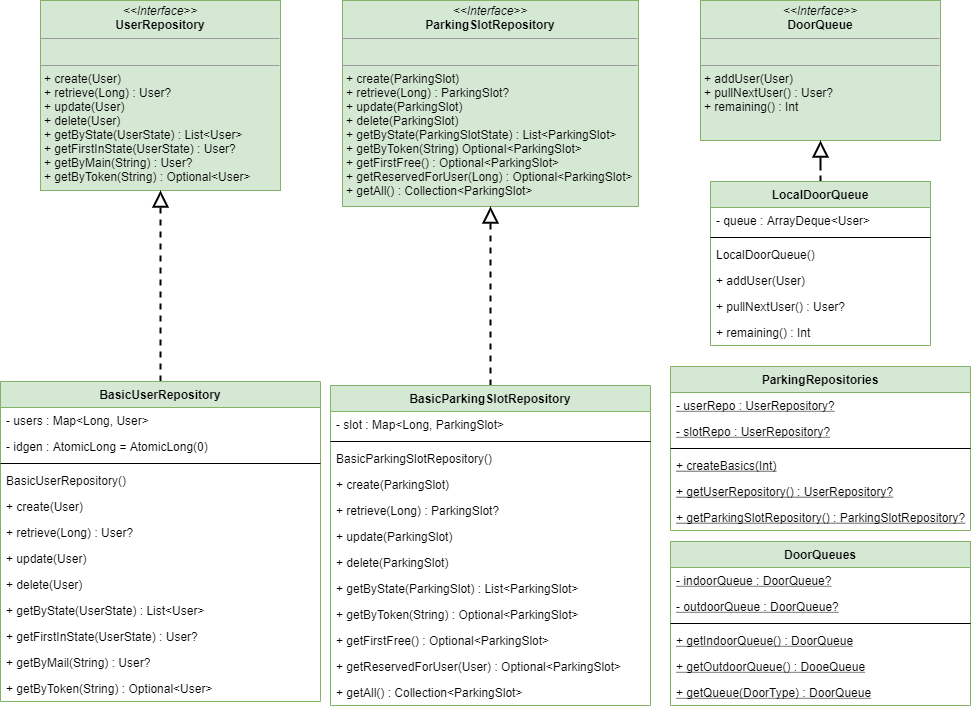

The diagram above was exported from draw.io. Its source (the exported page's mxGraphModel, read from the mxfile embedded in the PNG):
<mxGraphModel dx="1420" dy="823" grid="1" gridSize="10" guides="1" tooltips="1" connect="1" arrows="1" fold="1" page="1" pageScale="1" pageWidth="827" pageHeight="1169" math="0" shadow="0">
  <root>
    <mxCell id="WIyWlLk6GJQsqaUBKTNV-0" />
    <mxCell id="WIyWlLk6GJQsqaUBKTNV-1" parent="WIyWlLk6GJQsqaUBKTNV-0" />
    <mxCell id="WdBNf7GE54ews-mvCQ10-18" value="&lt;p style=&quot;margin: 0px ; margin-top: 4px ; text-align: center&quot;&gt;&lt;i&gt;&amp;lt;&amp;lt;Interface&amp;gt;&amp;gt;&lt;/i&gt;&lt;br&gt;&lt;b&gt;DoorQueue&lt;/b&gt;&lt;/p&gt;&lt;hr size=&quot;1&quot;&gt;&lt;p style=&quot;margin: 0px ; margin-left: 4px&quot;&gt;&lt;br&gt;&lt;/p&gt;&lt;hr size=&quot;1&quot;&gt;&lt;p style=&quot;margin: 0px ; margin-left: 4px&quot;&gt;+ addUser(User)&lt;/p&gt;&lt;p style=&quot;margin: 0px ; margin-left: 4px&quot;&gt;+ pullNextUser() : User?&lt;/p&gt;&lt;p style=&quot;margin: 0px ; margin-left: 4px&quot;&gt;+ remaining() : Int&lt;/p&gt;" style="verticalAlign=top;align=left;overflow=fill;fontSize=12;fontFamily=Helvetica;html=1;fillColor=#d5e8d4;strokeColor=#82b366;" parent="WIyWlLk6GJQsqaUBKTNV-1" vertex="1">
      <mxGeometry x="760" y="44" width="240" height="140" as="geometry" />
    </mxCell>
    <mxCell id="Ab241dFS9hTRSGXdrzEv-0" value="&lt;p style=&quot;margin: 0px ; margin-top: 4px ; text-align: center&quot;&gt;&lt;i&gt;&amp;lt;&amp;lt;Interface&amp;gt;&amp;gt;&lt;/i&gt;&lt;br&gt;&lt;b&gt;UserRepository&lt;/b&gt;&lt;/p&gt;&lt;hr size=&quot;1&quot;&gt;&lt;p style=&quot;margin: 0px ; margin-left: 4px&quot;&gt;&lt;br&gt;&lt;/p&gt;&lt;hr size=&quot;1&quot;&gt;&lt;p style=&quot;margin: 0px ; margin-left: 4px&quot;&gt;+ create(User)&lt;/p&gt;&lt;p style=&quot;margin: 0px ; margin-left: 4px&quot;&gt;+ retrieve(Long) : User?&lt;/p&gt;&lt;p style=&quot;margin: 0px ; margin-left: 4px&quot;&gt;+ update(User)&lt;/p&gt;&lt;p style=&quot;margin: 0px ; margin-left: 4px&quot;&gt;+ delete(User)&lt;/p&gt;&lt;p style=&quot;margin: 0px ; margin-left: 4px&quot;&gt;+ getByState(UserState) : List&amp;lt;User&amp;gt;&lt;/p&gt;&lt;p style=&quot;margin: 0px ; margin-left: 4px&quot;&gt;+ getFirstInState(UserState) : User?&lt;/p&gt;&lt;p style=&quot;margin: 0px ; margin-left: 4px&quot;&gt;+ getByMain(String) : User?&lt;/p&gt;&lt;p style=&quot;margin: 0px ; margin-left: 4px&quot;&gt;+ getByToken(String) : Optional&amp;lt;User&amp;gt;&lt;/p&gt;" style="verticalAlign=top;align=left;overflow=fill;fontSize=12;fontFamily=Helvetica;html=1;fillColor=#d5e8d4;strokeColor=#82b366;" vertex="1" parent="WIyWlLk6GJQsqaUBKTNV-1">
      <mxGeometry x="100" y="44" width="240" height="190" as="geometry" />
    </mxCell>
    <mxCell id="Ab241dFS9hTRSGXdrzEv-1" value="&lt;p style=&quot;margin: 0px ; margin-top: 4px ; text-align: center&quot;&gt;&lt;i&gt;&amp;lt;&amp;lt;Interface&amp;gt;&amp;gt;&lt;/i&gt;&lt;br&gt;&lt;b&gt;ParkingSlotRepository&lt;/b&gt;&lt;/p&gt;&lt;hr size=&quot;1&quot;&gt;&lt;p style=&quot;margin: 0px ; margin-left: 4px&quot;&gt;&lt;br&gt;&lt;/p&gt;&lt;hr size=&quot;1&quot;&gt;&lt;p style=&quot;margin: 0px ; margin-left: 4px&quot;&gt;+ create(ParkingSlot)&lt;/p&gt;&lt;p style=&quot;margin: 0px ; margin-left: 4px&quot;&gt;+ retrieve(Long) : ParkingSlot?&lt;/p&gt;&lt;p style=&quot;margin: 0px ; margin-left: 4px&quot;&gt;+ update(ParkingSlot)&lt;/p&gt;&lt;p style=&quot;margin: 0px ; margin-left: 4px&quot;&gt;+ delete(ParkingSlot)&lt;/p&gt;&lt;p style=&quot;margin: 0px ; margin-left: 4px&quot;&gt;+ getByState(ParkingSlotState) : List&amp;lt;ParkingSlot&amp;gt;&lt;/p&gt;&lt;p style=&quot;margin: 0px ; margin-left: 4px&quot;&gt;+ getByToken(String) Optional&amp;lt;ParkingSlot&amp;gt;&lt;/p&gt;&lt;p style=&quot;margin: 0px ; margin-left: 4px&quot;&gt;+ getFirstFree() : Optional&amp;lt;ParkingSlot&amp;gt;&lt;/p&gt;&lt;p style=&quot;margin: 0px ; margin-left: 4px&quot;&gt;+ getReservedForUser(Long) : Optional&amp;lt;ParkingSlot&amp;gt;&lt;/p&gt;&lt;p style=&quot;margin: 0px ; margin-left: 4px&quot;&gt;+ getAll() : Collection&amp;lt;ParkingSlot&amp;gt;&lt;/p&gt;" style="verticalAlign=top;align=left;overflow=fill;fontSize=12;fontFamily=Helvetica;html=1;fillColor=#d5e8d4;strokeColor=#82b366;" vertex="1" parent="WIyWlLk6GJQsqaUBKTNV-1">
      <mxGeometry x="402" y="44" width="296" height="206" as="geometry" />
    </mxCell>
    <mxCell id="Ab241dFS9hTRSGXdrzEv-2" value="ParkingRepositories" style="swimlane;fontStyle=1;align=center;verticalAlign=top;childLayout=stackLayout;horizontal=1;startSize=26;horizontalStack=0;resizeParent=1;resizeParentMax=0;resizeLast=0;collapsible=1;marginBottom=0;fillColor=#d5e8d4;strokeColor=#82b366;" vertex="1" parent="WIyWlLk6GJQsqaUBKTNV-1">
      <mxGeometry x="730" y="410" width="300" height="164" as="geometry" />
    </mxCell>
    <mxCell id="Ab241dFS9hTRSGXdrzEv-3" value="- userRepo : UserRepository?" style="text;strokeColor=none;fillColor=none;align=left;verticalAlign=top;spacingLeft=4;spacingRight=4;overflow=hidden;rotatable=0;points=[[0,0.5],[1,0.5]];portConstraint=eastwest;fontStyle=4" vertex="1" parent="Ab241dFS9hTRSGXdrzEv-2">
      <mxGeometry y="26" width="300" height="26" as="geometry" />
    </mxCell>
    <mxCell id="Ab241dFS9hTRSGXdrzEv-6" value="- slotRepo : UserRepository?" style="text;strokeColor=none;fillColor=none;align=left;verticalAlign=top;spacingLeft=4;spacingRight=4;overflow=hidden;rotatable=0;points=[[0,0.5],[1,0.5]];portConstraint=eastwest;fontStyle=4" vertex="1" parent="Ab241dFS9hTRSGXdrzEv-2">
      <mxGeometry y="52" width="300" height="26" as="geometry" />
    </mxCell>
    <mxCell id="Ab241dFS9hTRSGXdrzEv-4" value="" style="line;strokeWidth=1;fillColor=none;align=left;verticalAlign=middle;spacingTop=-1;spacingLeft=3;spacingRight=3;rotatable=0;labelPosition=right;points=[];portConstraint=eastwest;" vertex="1" parent="Ab241dFS9hTRSGXdrzEv-2">
      <mxGeometry y="78" width="300" height="8" as="geometry" />
    </mxCell>
    <mxCell id="Ab241dFS9hTRSGXdrzEv-5" value="+ createBasics(Int)" style="text;strokeColor=none;fillColor=none;align=left;verticalAlign=top;spacingLeft=4;spacingRight=4;overflow=hidden;rotatable=0;points=[[0,0.5],[1,0.5]];portConstraint=eastwest;fontStyle=4" vertex="1" parent="Ab241dFS9hTRSGXdrzEv-2">
      <mxGeometry y="86" width="300" height="26" as="geometry" />
    </mxCell>
    <mxCell id="Ab241dFS9hTRSGXdrzEv-8" value="+ getUserRepository() : UserRepository?" style="text;strokeColor=none;fillColor=none;align=left;verticalAlign=top;spacingLeft=4;spacingRight=4;overflow=hidden;rotatable=0;points=[[0,0.5],[1,0.5]];portConstraint=eastwest;fontStyle=4" vertex="1" parent="Ab241dFS9hTRSGXdrzEv-2">
      <mxGeometry y="112" width="300" height="26" as="geometry" />
    </mxCell>
    <mxCell id="Ab241dFS9hTRSGXdrzEv-9" value="+ getParkingSlotRepository() : ParkingSlotRepository?" style="text;strokeColor=none;fillColor=none;align=left;verticalAlign=top;spacingLeft=4;spacingRight=4;overflow=hidden;rotatable=0;points=[[0,0.5],[1,0.5]];portConstraint=eastwest;fontStyle=4" vertex="1" parent="Ab241dFS9hTRSGXdrzEv-2">
      <mxGeometry y="138" width="300" height="26" as="geometry" />
    </mxCell>
    <mxCell id="Ab241dFS9hTRSGXdrzEv-44" style="edgeStyle=orthogonalEdgeStyle;rounded=0;orthogonalLoop=1;jettySize=auto;html=1;labelBackgroundColor=none;strokeWidth=2;endArrow=block;endFill=0;dashed=1;endSize=12;" edge="1" parent="WIyWlLk6GJQsqaUBKTNV-1" source="Ab241dFS9hTRSGXdrzEv-10" target="Ab241dFS9hTRSGXdrzEv-0">
      <mxGeometry relative="1" as="geometry" />
    </mxCell>
    <mxCell id="Ab241dFS9hTRSGXdrzEv-10" value="BasicUserRepository" style="swimlane;fontStyle=1;align=center;verticalAlign=top;childLayout=stackLayout;horizontal=1;startSize=26;horizontalStack=0;resizeParent=1;resizeParentMax=0;resizeLast=0;collapsible=1;marginBottom=0;fillColor=#d5e8d4;strokeColor=#82b366;" vertex="1" parent="WIyWlLk6GJQsqaUBKTNV-1">
      <mxGeometry x="60" y="425" width="320" height="320" as="geometry" />
    </mxCell>
    <mxCell id="Ab241dFS9hTRSGXdrzEv-11" value="- users : Map&lt;Long, User&gt;" style="text;strokeColor=none;fillColor=none;align=left;verticalAlign=top;spacingLeft=4;spacingRight=4;overflow=hidden;rotatable=0;points=[[0,0.5],[1,0.5]];portConstraint=eastwest;fontStyle=0" vertex="1" parent="Ab241dFS9hTRSGXdrzEv-10">
      <mxGeometry y="26" width="320" height="26" as="geometry" />
    </mxCell>
    <mxCell id="Ab241dFS9hTRSGXdrzEv-17" value="- idgen : AtomicLong = AtomicLong(0)" style="text;strokeColor=none;fillColor=none;align=left;verticalAlign=top;spacingLeft=4;spacingRight=4;overflow=hidden;rotatable=0;points=[[0,0.5],[1,0.5]];portConstraint=eastwest;fontStyle=0" vertex="1" parent="Ab241dFS9hTRSGXdrzEv-10">
      <mxGeometry y="52" width="320" height="26" as="geometry" />
    </mxCell>
    <mxCell id="Ab241dFS9hTRSGXdrzEv-13" value="" style="line;strokeWidth=1;fillColor=none;align=left;verticalAlign=middle;spacingTop=-1;spacingLeft=3;spacingRight=3;rotatable=0;labelPosition=right;points=[];portConstraint=eastwest;" vertex="1" parent="Ab241dFS9hTRSGXdrzEv-10">
      <mxGeometry y="78" width="320" height="8" as="geometry" />
    </mxCell>
    <mxCell id="Ab241dFS9hTRSGXdrzEv-14" value="BasicUserRepository()" style="text;strokeColor=none;fillColor=none;align=left;verticalAlign=top;spacingLeft=4;spacingRight=4;overflow=hidden;rotatable=0;points=[[0,0.5],[1,0.5]];portConstraint=eastwest;fontStyle=0" vertex="1" parent="Ab241dFS9hTRSGXdrzEv-10">
      <mxGeometry y="86" width="320" height="26" as="geometry" />
    </mxCell>
    <mxCell id="Ab241dFS9hTRSGXdrzEv-15" value="+ create(User)" style="text;strokeColor=none;fillColor=none;align=left;verticalAlign=top;spacingLeft=4;spacingRight=4;overflow=hidden;rotatable=0;points=[[0,0.5],[1,0.5]];portConstraint=eastwest;fontStyle=0" vertex="1" parent="Ab241dFS9hTRSGXdrzEv-10">
      <mxGeometry y="112" width="320" height="26" as="geometry" />
    </mxCell>
    <mxCell id="Ab241dFS9hTRSGXdrzEv-21" value="+ retrieve(Long) : User?" style="text;strokeColor=none;fillColor=none;align=left;verticalAlign=top;spacingLeft=4;spacingRight=4;overflow=hidden;rotatable=0;points=[[0,0.5],[1,0.5]];portConstraint=eastwest;fontStyle=0" vertex="1" parent="Ab241dFS9hTRSGXdrzEv-10">
      <mxGeometry y="138" width="320" height="26" as="geometry" />
    </mxCell>
    <mxCell id="Ab241dFS9hTRSGXdrzEv-19" value="+ update(User)" style="text;strokeColor=none;fillColor=none;align=left;verticalAlign=top;spacingLeft=4;spacingRight=4;overflow=hidden;rotatable=0;points=[[0,0.5],[1,0.5]];portConstraint=eastwest;fontStyle=0" vertex="1" parent="Ab241dFS9hTRSGXdrzEv-10">
      <mxGeometry y="164" width="320" height="26" as="geometry" />
    </mxCell>
    <mxCell id="Ab241dFS9hTRSGXdrzEv-22" value="+ delete(User)" style="text;strokeColor=none;fillColor=none;align=left;verticalAlign=top;spacingLeft=4;spacingRight=4;overflow=hidden;rotatable=0;points=[[0,0.5],[1,0.5]];portConstraint=eastwest;fontStyle=0" vertex="1" parent="Ab241dFS9hTRSGXdrzEv-10">
      <mxGeometry y="190" width="320" height="26" as="geometry" />
    </mxCell>
    <mxCell id="Ab241dFS9hTRSGXdrzEv-20" value="+ getByState(UserState) : List&lt;User&gt;" style="text;strokeColor=none;fillColor=none;align=left;verticalAlign=top;spacingLeft=4;spacingRight=4;overflow=hidden;rotatable=0;points=[[0,0.5],[1,0.5]];portConstraint=eastwest;fontStyle=0" vertex="1" parent="Ab241dFS9hTRSGXdrzEv-10">
      <mxGeometry y="216" width="320" height="26" as="geometry" />
    </mxCell>
    <mxCell id="Ab241dFS9hTRSGXdrzEv-23" value="+ getFirstInState(UserState) : User?" style="text;strokeColor=none;fillColor=none;align=left;verticalAlign=top;spacingLeft=4;spacingRight=4;overflow=hidden;rotatable=0;points=[[0,0.5],[1,0.5]];portConstraint=eastwest;fontStyle=0" vertex="1" parent="Ab241dFS9hTRSGXdrzEv-10">
      <mxGeometry y="242" width="320" height="26" as="geometry" />
    </mxCell>
    <mxCell id="Ab241dFS9hTRSGXdrzEv-25" value="+ getByMail(String) : User?" style="text;strokeColor=none;fillColor=none;align=left;verticalAlign=top;spacingLeft=4;spacingRight=4;overflow=hidden;rotatable=0;points=[[0,0.5],[1,0.5]];portConstraint=eastwest;fontStyle=0" vertex="1" parent="Ab241dFS9hTRSGXdrzEv-10">
      <mxGeometry y="268" width="320" height="26" as="geometry" />
    </mxCell>
    <mxCell id="Ab241dFS9hTRSGXdrzEv-24" value="+ getByToken(String) : Optional&lt;User&gt;" style="text;strokeColor=none;fillColor=none;align=left;verticalAlign=top;spacingLeft=4;spacingRight=4;overflow=hidden;rotatable=0;points=[[0,0.5],[1,0.5]];portConstraint=eastwest;fontStyle=0" vertex="1" parent="Ab241dFS9hTRSGXdrzEv-10">
      <mxGeometry y="294" width="320" height="26" as="geometry" />
    </mxCell>
    <mxCell id="Ab241dFS9hTRSGXdrzEv-45" style="edgeStyle=orthogonalEdgeStyle;rounded=0;orthogonalLoop=1;jettySize=auto;html=1;dashed=1;labelBackgroundColor=none;endArrow=block;endFill=0;endSize=12;strokeWidth=2;" edge="1" parent="WIyWlLk6GJQsqaUBKTNV-1" source="Ab241dFS9hTRSGXdrzEv-26" target="Ab241dFS9hTRSGXdrzEv-1">
      <mxGeometry relative="1" as="geometry" />
    </mxCell>
    <mxCell id="Ab241dFS9hTRSGXdrzEv-26" value="BasicParkingSlotRepository" style="swimlane;fontStyle=1;align=center;verticalAlign=top;childLayout=stackLayout;horizontal=1;startSize=26;horizontalStack=0;resizeParent=1;resizeParentMax=0;resizeLast=0;collapsible=1;marginBottom=0;fillColor=#d5e8d4;strokeColor=#82b366;" vertex="1" parent="WIyWlLk6GJQsqaUBKTNV-1">
      <mxGeometry x="390" y="429" width="320" height="320" as="geometry" />
    </mxCell>
    <mxCell id="Ab241dFS9hTRSGXdrzEv-27" value="- slot : Map&lt;Long, ParkingSlot&gt;" style="text;strokeColor=none;fillColor=none;align=left;verticalAlign=top;spacingLeft=4;spacingRight=4;overflow=hidden;rotatable=0;points=[[0,0.5],[1,0.5]];portConstraint=eastwest;fontStyle=0" vertex="1" parent="Ab241dFS9hTRSGXdrzEv-26">
      <mxGeometry y="26" width="320" height="26" as="geometry" />
    </mxCell>
    <mxCell id="Ab241dFS9hTRSGXdrzEv-29" value="" style="line;strokeWidth=1;fillColor=none;align=left;verticalAlign=middle;spacingTop=-1;spacingLeft=3;spacingRight=3;rotatable=0;labelPosition=right;points=[];portConstraint=eastwest;" vertex="1" parent="Ab241dFS9hTRSGXdrzEv-26">
      <mxGeometry y="52" width="320" height="8" as="geometry" />
    </mxCell>
    <mxCell id="Ab241dFS9hTRSGXdrzEv-30" value="BasicParkingSlotRepository()" style="text;strokeColor=none;fillColor=none;align=left;verticalAlign=top;spacingLeft=4;spacingRight=4;overflow=hidden;rotatable=0;points=[[0,0.5],[1,0.5]];portConstraint=eastwest;fontStyle=0" vertex="1" parent="Ab241dFS9hTRSGXdrzEv-26">
      <mxGeometry y="60" width="320" height="26" as="geometry" />
    </mxCell>
    <mxCell id="Ab241dFS9hTRSGXdrzEv-31" value="+ create(ParkingSlot)" style="text;strokeColor=none;fillColor=none;align=left;verticalAlign=top;spacingLeft=4;spacingRight=4;overflow=hidden;rotatable=0;points=[[0,0.5],[1,0.5]];portConstraint=eastwest;fontStyle=0" vertex="1" parent="Ab241dFS9hTRSGXdrzEv-26">
      <mxGeometry y="86" width="320" height="26" as="geometry" />
    </mxCell>
    <mxCell id="Ab241dFS9hTRSGXdrzEv-32" value="+ retrieve(Long) : ParkingSlot?" style="text;strokeColor=none;fillColor=none;align=left;verticalAlign=top;spacingLeft=4;spacingRight=4;overflow=hidden;rotatable=0;points=[[0,0.5],[1,0.5]];portConstraint=eastwest;fontStyle=0" vertex="1" parent="Ab241dFS9hTRSGXdrzEv-26">
      <mxGeometry y="112" width="320" height="26" as="geometry" />
    </mxCell>
    <mxCell id="Ab241dFS9hTRSGXdrzEv-33" value="+ update(ParkingSlot)" style="text;strokeColor=none;fillColor=none;align=left;verticalAlign=top;spacingLeft=4;spacingRight=4;overflow=hidden;rotatable=0;points=[[0,0.5],[1,0.5]];portConstraint=eastwest;fontStyle=0" vertex="1" parent="Ab241dFS9hTRSGXdrzEv-26">
      <mxGeometry y="138" width="320" height="26" as="geometry" />
    </mxCell>
    <mxCell id="Ab241dFS9hTRSGXdrzEv-34" value="+ delete(ParkingSlot)" style="text;strokeColor=none;fillColor=none;align=left;verticalAlign=top;spacingLeft=4;spacingRight=4;overflow=hidden;rotatable=0;points=[[0,0.5],[1,0.5]];portConstraint=eastwest;fontStyle=0" vertex="1" parent="Ab241dFS9hTRSGXdrzEv-26">
      <mxGeometry y="164" width="320" height="26" as="geometry" />
    </mxCell>
    <mxCell id="Ab241dFS9hTRSGXdrzEv-35" value="+ getByState(ParkingSlot) : List&lt;ParkingSlot&gt;" style="text;strokeColor=none;fillColor=none;align=left;verticalAlign=top;spacingLeft=4;spacingRight=4;overflow=hidden;rotatable=0;points=[[0,0.5],[1,0.5]];portConstraint=eastwest;fontStyle=0" vertex="1" parent="Ab241dFS9hTRSGXdrzEv-26">
      <mxGeometry y="190" width="320" height="26" as="geometry" />
    </mxCell>
    <mxCell id="Ab241dFS9hTRSGXdrzEv-39" value="+ getByToken(String) : Optional&lt;ParkingSlot&gt;" style="text;strokeColor=none;fillColor=none;align=left;verticalAlign=top;spacingLeft=4;spacingRight=4;overflow=hidden;rotatable=0;points=[[0,0.5],[1,0.5]];portConstraint=eastwest;fontStyle=0" vertex="1" parent="Ab241dFS9hTRSGXdrzEv-26">
      <mxGeometry y="216" width="320" height="26" as="geometry" />
    </mxCell>
    <mxCell id="Ab241dFS9hTRSGXdrzEv-40" value="+ getFirstFree() : Optional&lt;ParkingSlot&gt;" style="text;strokeColor=none;fillColor=none;align=left;verticalAlign=top;spacingLeft=4;spacingRight=4;overflow=hidden;rotatable=0;points=[[0,0.5],[1,0.5]];portConstraint=eastwest;fontStyle=0" vertex="1" parent="Ab241dFS9hTRSGXdrzEv-26">
      <mxGeometry y="242" width="320" height="26" as="geometry" />
    </mxCell>
    <mxCell id="Ab241dFS9hTRSGXdrzEv-42" value="+ getReservedForUser(User) : Optional&lt;ParkingSlot&gt;" style="text;strokeColor=none;fillColor=none;align=left;verticalAlign=top;spacingLeft=4;spacingRight=4;overflow=hidden;rotatable=0;points=[[0,0.5],[1,0.5]];portConstraint=eastwest;fontStyle=0" vertex="1" parent="Ab241dFS9hTRSGXdrzEv-26">
      <mxGeometry y="268" width="320" height="26" as="geometry" />
    </mxCell>
    <mxCell id="Ab241dFS9hTRSGXdrzEv-43" value="+ getAll() : Collection&lt;ParkingSlot&gt;" style="text;strokeColor=none;fillColor=none;align=left;verticalAlign=top;spacingLeft=4;spacingRight=4;overflow=hidden;rotatable=0;points=[[0,0.5],[1,0.5]];portConstraint=eastwest;fontStyle=0" vertex="1" parent="Ab241dFS9hTRSGXdrzEv-26">
      <mxGeometry y="294" width="320" height="26" as="geometry" />
    </mxCell>
    <mxCell id="Ab241dFS9hTRSGXdrzEv-60" value="DoorQueues" style="swimlane;fontStyle=1;align=center;verticalAlign=top;childLayout=stackLayout;horizontal=1;startSize=26;horizontalStack=0;resizeParent=1;resizeParentMax=0;resizeLast=0;collapsible=1;marginBottom=0;fillColor=#d5e8d4;strokeColor=#82b366;" vertex="1" parent="WIyWlLk6GJQsqaUBKTNV-1">
      <mxGeometry x="730" y="585" width="300" height="164" as="geometry" />
    </mxCell>
    <mxCell id="Ab241dFS9hTRSGXdrzEv-61" value="- indoorQueue : DoorQueue?" style="text;strokeColor=none;fillColor=none;align=left;verticalAlign=top;spacingLeft=4;spacingRight=4;overflow=hidden;rotatable=0;points=[[0,0.5],[1,0.5]];portConstraint=eastwest;fontStyle=4" vertex="1" parent="Ab241dFS9hTRSGXdrzEv-60">
      <mxGeometry y="26" width="300" height="26" as="geometry" />
    </mxCell>
    <mxCell id="Ab241dFS9hTRSGXdrzEv-62" value="- outdoorQueue : DoorQueue?" style="text;strokeColor=none;fillColor=none;align=left;verticalAlign=top;spacingLeft=4;spacingRight=4;overflow=hidden;rotatable=0;points=[[0,0.5],[1,0.5]];portConstraint=eastwest;fontStyle=4" vertex="1" parent="Ab241dFS9hTRSGXdrzEv-60">
      <mxGeometry y="52" width="300" height="26" as="geometry" />
    </mxCell>
    <mxCell id="Ab241dFS9hTRSGXdrzEv-63" value="" style="line;strokeWidth=1;fillColor=none;align=left;verticalAlign=middle;spacingTop=-1;spacingLeft=3;spacingRight=3;rotatable=0;labelPosition=right;points=[];portConstraint=eastwest;" vertex="1" parent="Ab241dFS9hTRSGXdrzEv-60">
      <mxGeometry y="78" width="300" height="8" as="geometry" />
    </mxCell>
    <mxCell id="Ab241dFS9hTRSGXdrzEv-64" value="+ getIndoorQueue() : DoorQueue" style="text;strokeColor=none;fillColor=none;align=left;verticalAlign=top;spacingLeft=4;spacingRight=4;overflow=hidden;rotatable=0;points=[[0,0.5],[1,0.5]];portConstraint=eastwest;fontStyle=4" vertex="1" parent="Ab241dFS9hTRSGXdrzEv-60">
      <mxGeometry y="86" width="300" height="26" as="geometry" />
    </mxCell>
    <mxCell id="Ab241dFS9hTRSGXdrzEv-65" value="+ getOutdoorQueue() : DooeQueue" style="text;strokeColor=none;fillColor=none;align=left;verticalAlign=top;spacingLeft=4;spacingRight=4;overflow=hidden;rotatable=0;points=[[0,0.5],[1,0.5]];portConstraint=eastwest;fontStyle=4" vertex="1" parent="Ab241dFS9hTRSGXdrzEv-60">
      <mxGeometry y="112" width="300" height="26" as="geometry" />
    </mxCell>
    <mxCell id="Ab241dFS9hTRSGXdrzEv-66" value="+ getQueue(DoorType) : DoorQueue" style="text;strokeColor=none;fillColor=none;align=left;verticalAlign=top;spacingLeft=4;spacingRight=4;overflow=hidden;rotatable=0;points=[[0,0.5],[1,0.5]];portConstraint=eastwest;fontStyle=4" vertex="1" parent="Ab241dFS9hTRSGXdrzEv-60">
      <mxGeometry y="138" width="300" height="26" as="geometry" />
    </mxCell>
    <mxCell id="Ab241dFS9hTRSGXdrzEv-80" style="edgeStyle=orthogonalEdgeStyle;rounded=0;orthogonalLoop=1;jettySize=auto;html=1;dashed=1;labelBackgroundColor=none;endArrow=block;endFill=0;endSize=12;strokeWidth=2;" edge="1" parent="WIyWlLk6GJQsqaUBKTNV-1" source="Ab241dFS9hTRSGXdrzEv-67" target="WdBNf7GE54ews-mvCQ10-18">
      <mxGeometry relative="1" as="geometry" />
    </mxCell>
    <mxCell id="Ab241dFS9hTRSGXdrzEv-67" value="LocalDoorQueue" style="swimlane;fontStyle=1;align=center;verticalAlign=top;childLayout=stackLayout;horizontal=1;startSize=26;horizontalStack=0;resizeParent=1;resizeParentMax=0;resizeLast=0;collapsible=1;marginBottom=0;fillColor=#d5e8d4;strokeColor=#82b366;" vertex="1" parent="WIyWlLk6GJQsqaUBKTNV-1">
      <mxGeometry x="770" y="225" width="220" height="164" as="geometry" />
    </mxCell>
    <mxCell id="Ab241dFS9hTRSGXdrzEv-68" value="- queue : ArrayDeque&lt;User&gt;" style="text;strokeColor=none;fillColor=none;align=left;verticalAlign=top;spacingLeft=4;spacingRight=4;overflow=hidden;rotatable=0;points=[[0,0.5],[1,0.5]];portConstraint=eastwest;fontStyle=0" vertex="1" parent="Ab241dFS9hTRSGXdrzEv-67">
      <mxGeometry y="26" width="220" height="26" as="geometry" />
    </mxCell>
    <mxCell id="Ab241dFS9hTRSGXdrzEv-69" value="" style="line;strokeWidth=1;fillColor=none;align=left;verticalAlign=middle;spacingTop=-1;spacingLeft=3;spacingRight=3;rotatable=0;labelPosition=right;points=[];portConstraint=eastwest;" vertex="1" parent="Ab241dFS9hTRSGXdrzEv-67">
      <mxGeometry y="52" width="220" height="8" as="geometry" />
    </mxCell>
    <mxCell id="Ab241dFS9hTRSGXdrzEv-70" value="LocalDoorQueue()" style="text;strokeColor=none;fillColor=none;align=left;verticalAlign=top;spacingLeft=4;spacingRight=4;overflow=hidden;rotatable=0;points=[[0,0.5],[1,0.5]];portConstraint=eastwest;fontStyle=0" vertex="1" parent="Ab241dFS9hTRSGXdrzEv-67">
      <mxGeometry y="60" width="220" height="26" as="geometry" />
    </mxCell>
    <mxCell id="Ab241dFS9hTRSGXdrzEv-71" value="+ addUser(User)" style="text;strokeColor=none;fillColor=none;align=left;verticalAlign=top;spacingLeft=4;spacingRight=4;overflow=hidden;rotatable=0;points=[[0,0.5],[1,0.5]];portConstraint=eastwest;fontStyle=0" vertex="1" parent="Ab241dFS9hTRSGXdrzEv-67">
      <mxGeometry y="86" width="220" height="26" as="geometry" />
    </mxCell>
    <mxCell id="Ab241dFS9hTRSGXdrzEv-72" value="+ pullNextUser() : User?" style="text;strokeColor=none;fillColor=none;align=left;verticalAlign=top;spacingLeft=4;spacingRight=4;overflow=hidden;rotatable=0;points=[[0,0.5],[1,0.5]];portConstraint=eastwest;fontStyle=0" vertex="1" parent="Ab241dFS9hTRSGXdrzEv-67">
      <mxGeometry y="112" width="220" height="26" as="geometry" />
    </mxCell>
    <mxCell id="Ab241dFS9hTRSGXdrzEv-73" value="+ remaining() : Int" style="text;strokeColor=none;fillColor=none;align=left;verticalAlign=top;spacingLeft=4;spacingRight=4;overflow=hidden;rotatable=0;points=[[0,0.5],[1,0.5]];portConstraint=eastwest;fontStyle=0" vertex="1" parent="Ab241dFS9hTRSGXdrzEv-67">
      <mxGeometry y="138" width="220" height="26" as="geometry" />
    </mxCell>
  </root>
</mxGraphModel>